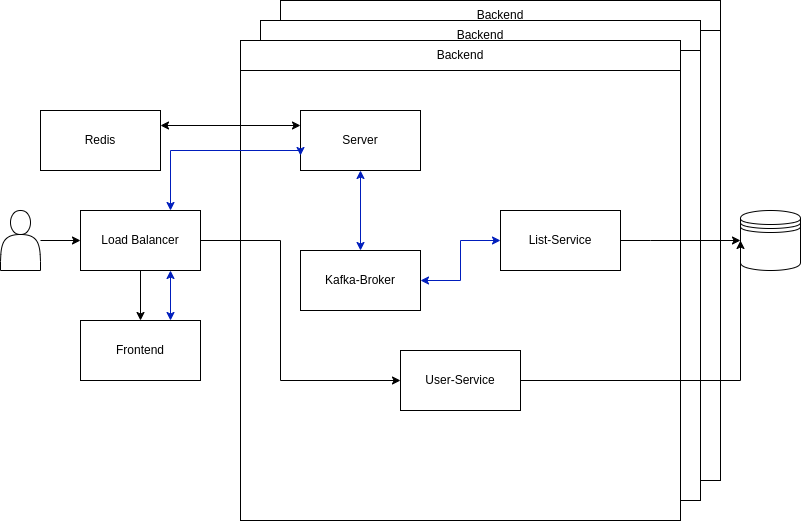

The diagram above was exported from draw.io. Its source (the exported page's mxGraphModel, read from the mxfile embedded in the PNG):
<mxGraphModel dx="1026" dy="730" grid="1" gridSize="10" guides="1" tooltips="1" connect="1" arrows="1" fold="1" page="1" pageScale="1" pageWidth="827" pageHeight="1169" math="0" shadow="0">
  <root>
    <mxCell id="0" />
    <mxCell id="1" parent="0" />
    <mxCell id="vwG6nMNTlekkQk6SqZlw-84" value="" style="rounded=0;whiteSpace=wrap;html=1;" parent="1" vertex="1">
      <mxGeometry x="300" width="440" height="480" as="geometry" />
    </mxCell>
    <mxCell id="vwG6nMNTlekkQk6SqZlw-85" value="Backend" style="rounded=0;whiteSpace=wrap;html=1;" parent="1" vertex="1">
      <mxGeometry x="300" width="440" height="30" as="geometry" />
    </mxCell>
    <mxCell id="vwG6nMNTlekkQk6SqZlw-56" value="" style="group" parent="1" vertex="1" connectable="0">
      <mxGeometry x="260" y="40" width="480" height="480" as="geometry" />
    </mxCell>
    <mxCell id="vwG6nMNTlekkQk6SqZlw-57" value="" style="group" parent="vwG6nMNTlekkQk6SqZlw-56" vertex="1" connectable="0">
      <mxGeometry x="20" y="-20" width="460" height="480" as="geometry" />
    </mxCell>
    <mxCell id="vwG6nMNTlekkQk6SqZlw-58" value="" style="rounded=0;whiteSpace=wrap;html=1;" parent="vwG6nMNTlekkQk6SqZlw-57" vertex="1">
      <mxGeometry width="440" height="480" as="geometry" />
    </mxCell>
    <mxCell id="vwG6nMNTlekkQk6SqZlw-59" value="Backend" style="rounded=0;whiteSpace=wrap;html=1;" parent="vwG6nMNTlekkQk6SqZlw-57" vertex="1">
      <mxGeometry width="440" height="30" as="geometry" />
    </mxCell>
    <mxCell id="vwG6nMNTlekkQk6SqZlw-46" value="" style="rounded=0;whiteSpace=wrap;html=1;" parent="vwG6nMNTlekkQk6SqZlw-56" vertex="1">
      <mxGeometry width="440" height="480" as="geometry" />
    </mxCell>
    <mxCell id="vwG6nMNTlekkQk6SqZlw-47" value="Backend" style="rounded=0;whiteSpace=wrap;html=1;" parent="vwG6nMNTlekkQk6SqZlw-56" vertex="1">
      <mxGeometry width="440" height="30" as="geometry" />
    </mxCell>
    <mxCell id="vwG6nMNTlekkQk6SqZlw-48" value="User-Service" style="rounded=0;whiteSpace=wrap;html=1;" parent="vwG6nMNTlekkQk6SqZlw-56" vertex="1">
      <mxGeometry x="160" y="310" width="120" height="60" as="geometry" />
    </mxCell>
    <mxCell id="4" style="edgeStyle=orthogonalEdgeStyle;rounded=0;html=1;exitX=0.5;exitY=1;exitDx=0;exitDy=0;entryX=0.5;entryY=0;entryDx=0;entryDy=0;fillColor=#0050ef;strokeColor=#001DBC;startArrow=classic;startFill=1;" parent="vwG6nMNTlekkQk6SqZlw-56" source="vwG6nMNTlekkQk6SqZlw-53" target="vwG6nMNTlekkQk6SqZlw-55" edge="1">
      <mxGeometry relative="1" as="geometry">
        <Array as="points" />
      </mxGeometry>
    </mxCell>
    <mxCell id="vwG6nMNTlekkQk6SqZlw-53" value="Server" style="rounded=0;whiteSpace=wrap;html=1;" parent="vwG6nMNTlekkQk6SqZlw-56" vertex="1">
      <mxGeometry x="60" y="70" width="120" height="60" as="geometry" />
    </mxCell>
    <mxCell id="vwG6nMNTlekkQk6SqZlw-49" value="List-Service" style="rounded=0;whiteSpace=wrap;html=1;" parent="vwG6nMNTlekkQk6SqZlw-56" vertex="1">
      <mxGeometry x="260" y="170" width="120" height="60" as="geometry" />
    </mxCell>
    <mxCell id="5" style="edgeStyle=orthogonalEdgeStyle;rounded=0;html=1;exitX=1;exitY=0.5;exitDx=0;exitDy=0;entryX=0;entryY=0.5;entryDx=0;entryDy=0;fillColor=#0050ef;strokeColor=#001DBC;startArrow=classic;startFill=1;" parent="vwG6nMNTlekkQk6SqZlw-56" source="vwG6nMNTlekkQk6SqZlw-55" target="vwG6nMNTlekkQk6SqZlw-49" edge="1">
      <mxGeometry relative="1" as="geometry" />
    </mxCell>
    <mxCell id="vwG6nMNTlekkQk6SqZlw-55" value="Kafka-Broker" style="rounded=0;whiteSpace=wrap;html=1;" parent="vwG6nMNTlekkQk6SqZlw-56" vertex="1">
      <mxGeometry x="60" y="210" width="120" height="60" as="geometry" />
    </mxCell>
    <mxCell id="N8YOtk4y-E6BWBaVnY_F-35" value="" style="shape=datastore;whiteSpace=wrap;html=1;" parent="1" vertex="1">
      <mxGeometry x="760" y="210" width="60" height="60" as="geometry" />
    </mxCell>
    <mxCell id="vwG6nMNTlekkQk6SqZlw-9" style="edgeStyle=orthogonalEdgeStyle;rounded=0;orthogonalLoop=1;jettySize=auto;html=1;entryX=0;entryY=0.5;entryDx=0;entryDy=0;" parent="1" source="N8YOtk4y-E6BWBaVnY_F-36" target="vwG6nMNTlekkQk6SqZlw-1" edge="1">
      <mxGeometry relative="1" as="geometry" />
    </mxCell>
    <mxCell id="N8YOtk4y-E6BWBaVnY_F-36" value="" style="shape=actor;whiteSpace=wrap;html=1;" parent="1" vertex="1">
      <mxGeometry x="20" y="210" width="40" height="60" as="geometry" />
    </mxCell>
    <mxCell id="vwG6nMNTlekkQk6SqZlw-12" style="edgeStyle=orthogonalEdgeStyle;rounded=0;orthogonalLoop=1;jettySize=auto;html=1;entryX=0.5;entryY=0;entryDx=0;entryDy=0;" parent="1" source="vwG6nMNTlekkQk6SqZlw-1" target="vwG6nMNTlekkQk6SqZlw-8" edge="1">
      <mxGeometry relative="1" as="geometry" />
    </mxCell>
    <mxCell id="ynlq2lvG9LbK5doOiHxY-2" style="edgeStyle=orthogonalEdgeStyle;rounded=0;orthogonalLoop=1;jettySize=auto;html=1;exitX=1;exitY=0.5;exitDx=0;exitDy=0;entryX=0;entryY=0.5;entryDx=0;entryDy=0;" parent="1" source="vwG6nMNTlekkQk6SqZlw-1" target="vwG6nMNTlekkQk6SqZlw-48" edge="1">
      <mxGeometry relative="1" as="geometry">
        <Array as="points">
          <mxPoint x="300" y="240" />
          <mxPoint x="300" y="380" />
        </Array>
      </mxGeometry>
    </mxCell>
    <mxCell id="3" style="edgeStyle=orthogonalEdgeStyle;html=1;exitX=0.75;exitY=0;exitDx=0;exitDy=0;entryX=0;entryY=0.75;entryDx=0;entryDy=0;rounded=0;fillColor=#0050ef;strokeColor=#001DBC;startArrow=classic;startFill=1;" parent="1" source="vwG6nMNTlekkQk6SqZlw-1" target="vwG6nMNTlekkQk6SqZlw-53" edge="1">
      <mxGeometry relative="1" as="geometry">
        <Array as="points">
          <mxPoint x="190" y="150" />
          <mxPoint x="320" y="150" />
        </Array>
      </mxGeometry>
    </mxCell>
    <mxCell id="vwG6nMNTlekkQk6SqZlw-1" value="Load Balancer" style="rounded=0;whiteSpace=wrap;html=1;" parent="1" vertex="1">
      <mxGeometry x="100" y="210" width="120" height="60" as="geometry" />
    </mxCell>
    <mxCell id="ynlq2lvG9LbK5doOiHxY-1" style="edgeStyle=orthogonalEdgeStyle;rounded=0;orthogonalLoop=1;jettySize=auto;html=1;exitX=0.75;exitY=0;exitDx=0;exitDy=0;entryX=0.75;entryY=1;entryDx=0;entryDy=0;fillColor=#0050ef;strokeColor=#001DBC;startArrow=classic;startFill=1;" parent="1" source="vwG6nMNTlekkQk6SqZlw-8" target="vwG6nMNTlekkQk6SqZlw-1" edge="1">
      <mxGeometry relative="1" as="geometry" />
    </mxCell>
    <mxCell id="vwG6nMNTlekkQk6SqZlw-8" value="Frontend" style="rounded=0;whiteSpace=wrap;html=1;" parent="1" vertex="1">
      <mxGeometry x="100" y="320" width="120" height="60" as="geometry" />
    </mxCell>
    <mxCell id="vwG6nMNTlekkQk6SqZlw-89" style="edgeStyle=orthogonalEdgeStyle;rounded=0;orthogonalLoop=1;jettySize=auto;html=1;entryX=0;entryY=0.5;entryDx=0;entryDy=0;curved=0;jumpStyle=none;jumpSize=12;targetPerimeterSpacing=-2;endSize=6;" parent="1" source="vwG6nMNTlekkQk6SqZlw-49" target="N8YOtk4y-E6BWBaVnY_F-35" edge="1">
      <mxGeometry relative="1" as="geometry">
        <Array as="points">
          <mxPoint x="670" y="240" />
          <mxPoint x="670" y="240" />
        </Array>
      </mxGeometry>
    </mxCell>
    <mxCell id="ynlq2lvG9LbK5doOiHxY-3" style="edgeStyle=orthogonalEdgeStyle;rounded=0;orthogonalLoop=1;jettySize=auto;html=1;exitX=1;exitY=0.5;exitDx=0;exitDy=0;entryX=0;entryY=0.5;entryDx=0;entryDy=0;" parent="1" source="vwG6nMNTlekkQk6SqZlw-48" target="N8YOtk4y-E6BWBaVnY_F-35" edge="1">
      <mxGeometry relative="1" as="geometry">
        <Array as="points">
          <mxPoint x="760" y="380" />
        </Array>
      </mxGeometry>
    </mxCell>
    <mxCell id="7" style="edgeStyle=none;html=1;exitX=1;exitY=0.25;exitDx=0;exitDy=0;entryX=0;entryY=0.25;entryDx=0;entryDy=0;startArrow=classic;startFill=1;" edge="1" parent="1" source="6" target="vwG6nMNTlekkQk6SqZlw-53">
      <mxGeometry relative="1" as="geometry" />
    </mxCell>
    <mxCell id="6" value="Redis" style="whiteSpace=wrap;html=1;" vertex="1" parent="1">
      <mxGeometry x="60" y="110" width="120" height="60" as="geometry" />
    </mxCell>
  </root>
</mxGraphModel>